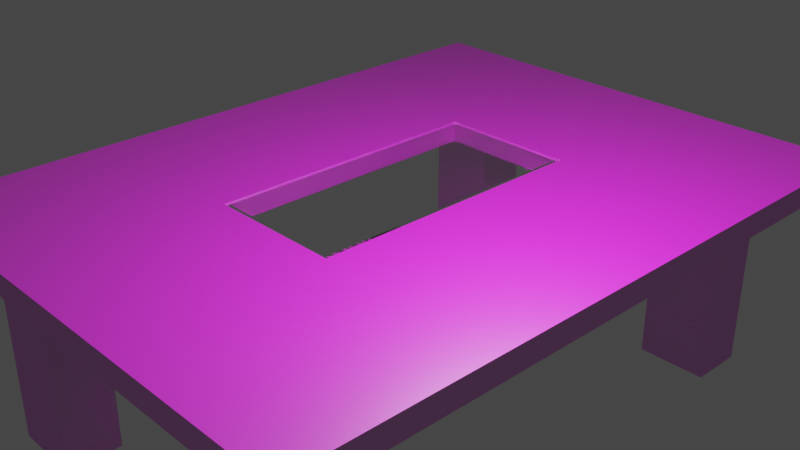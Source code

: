 # Source: Mesa_de_te.blend  (saved by Blender 2.82.7; exported with 4.5.12 LTS)
import bpy
from mathutils import Matrix  # noqa: F401  (used for matrix-valued properties, if any)

bpy.ops.wm.read_factory_settings(use_empty=True)
scene = bpy.context.scene
scene.name = 'Scene'

# ---- collections
col_collection = bpy.data.collections.new('Collection'); scene.collection.children.link(col_collection)

# ---- images (referenced by path relative to the original .blend; pixels are not part of the script)
import os
ASSET_DIR = os.environ.get("B2B_ASSET_DIR", "")  # directory of the original .blend (textures are referenced by path, not embedded)
HERE = os.path.dirname(os.path.abspath(__file__))  # packed textures are extracted next to this script under _unpacked/

def load_image(name, relpath, width, height, colorspace="sRGB"):
    """Load a texture the original file referenced (path relative to the .blend, or extracted next to this script)."""
    p = next((c for c in (os.path.join(HERE, relpath), os.path.join(ASSET_DIR, relpath)) if relpath and os.path.exists(c)), "")
    if p:
        img = bpy.data.images.load(p, check_existing=True)
        img.name = name
    else:  # same state as the original file: an image datablock whose file is absent (Cycles renders it pink)
        img = bpy.data.images.new(name, width, height)
        img.source = "FILE"
        img.filepath = "//" + (relpath or name)
    img.colorspace_settings.name = colorspace
    return img
img_textura_jpg = load_image('textura.jpg', 'textura.jpg', 1024, 1024, 'sRGB')
img_bump_jpg = load_image('bump.jpg', 'bump.jpg', 1024, 1024, 'Non-Color')

# ---- materials (node trees are filled in below, after node groups)
mat_madera = bpy.data.materials.new('Madera')
mat_madera.alpha_threshold = 0.0
mat_madera.line_color = (0.0, 0.0, 0.0, 1.0)
mat_cristal = bpy.data.materials.new('Cristal')

# ---- material node trees
mat_madera.use_nodes = True; mat_madera.node_tree.nodes.clear()
_N = mat_madera.node_tree.nodes; _L = mat_madera.node_tree.links
n0 = _N.new('ShaderNodeTexImage'); n0.name = 'Image Texture'; n0.location = (-519, 250)
n0.image = img_textura_jpg
n1 = _N.new('ShaderNodeBsdfAnisotropic'); n1.name = 'Glossy BSDF'; n1.location = (36, 69)
n1.distribution = 'GGX'
n1.inputs[1].default_value = 0.3
n2 = _N.new('ShaderNodeOutputMaterial'); n2.name = 'Material Output'; n2.location = (467, 306)
n3 = _N.new('ShaderNodeBump'); n3.name = 'Bump'; n3.location = (-205, -64)
n3.inputs[0].default_value = 0.1533
n3.inputs[1].default_value = 0.5
n3.inputs[2].default_value = 1.0
n4 = _N.new('ShaderNodeTexImage'); n4.name = 'Image Texture.001'; n4.location = (-555, -103)
n4.image = img_bump_jpg
n5 = _N.new('ShaderNodeBsdfDiffuse'); n5.name = 'Diffuse BSDF'; n5.location = (21, 189)
n6 = _N.new('ShaderNodeMixShader'); n6.name = 'Mix Shader'; n6.location = (273, 178)
_L.new(n0.outputs[0], n5.inputs[0])
_L.new(n5.outputs[0], n6.inputs[1])
_L.new(n1.outputs[0], n6.inputs[2])
_L.new(n6.outputs[0], n2.inputs[0])
_L.new(n3.outputs[0], n1.inputs[4])
_L.new(n3.outputs[0], n5.inputs[2])
_L.new(n4.outputs[0], n3.inputs[3])
n2.is_active_output = True
mat_cristal.use_nodes = True; mat_cristal.node_tree.nodes.clear()
_N = mat_cristal.node_tree.nodes; _L = mat_cristal.node_tree.links
n0 = _N.new('ShaderNodeOutputMaterial'); n0.name = 'Material Output'; n0.location = (300, 300)
n1 = _N.new('ShaderNodeBsdfGlass'); n1.name = 'Glass BSDF'; n1.location = (-13, 266)
n1.distribution = 'BECKMANN'
n1.inputs[1].default_value = 0.001
n1.inputs[2].default_value = 1.45
_L.new(n1.outputs[0], n0.inputs[0])
n0.is_active_output = True

# ---- world
world_world = bpy.data.worlds.new('World'); scene.world = world_world
world_world.use_nodes = True; world_world.node_tree.nodes.clear()
_N = world_world.node_tree.nodes; _L = world_world.node_tree.links
n0 = _N.new('ShaderNodeOutputWorld'); n0.name = 'World Output'; n0.location = (300, 300)
n1 = _N.new('ShaderNodeBackground'); n1.name = 'Background'; n1.location = (10, 300)
n1.inputs[0].default_value = (0.05088, 0.05088, 0.05088, 1.0)
_L.new(n1.outputs[0], n0.inputs[0])
n0.is_active_output = True
world_world.color = (0.05088, 0.05088, 0.05088)
world_world.use_sun_shadow = False
world_world.sun_shadow_jitter_overblur = 0.0

# ---- cameras
cam_camera = bpy.data.cameras.new('Camera')
cam_camera.clip_end = 100.0
cam_camera.ortho_scale = 7.314

# ---- lights
light_light = bpy.data.lights.new('Light', 'POINT')
light_light.transmission_factor = 0.0
light_light.energy = 1000.0
light_light.shadow_soft_size = 0.1
light_light.shadow_maximum_resolution = 0.006
light_light.use_absolute_resolution = True

# ---- meshes
me_cube = bpy.data.meshes.new('Cube')
me_cube.from_pydata([(2.817, 3.754, 3.351), (2.817, 3.754, 3.091), (2.817, -3.754, 3.351), (2.817, -3.754, 3.091), (-2.817, 3.754, 3.351), (-2.817, 3.754, 3.091), (-2.817, -3.754, 3.351), (-2.817, -3.754, 3.091), (2.096, 3.311, 0.7864), (2.096, 3.311, 3.09), (2.096, 2.689, 0.7864), (2.096, 2.689, 3.09), (1.288, 3.311, 0.7864), (1.288, 3.311, 3.09), (1.288, 2.689, 0.7864), (1.288, 2.689, 3.09), (-1.288, 3.311, 0.7864), (-1.288, 3.311, 3.09), (-1.288, 2.689, 0.7864), (-1.288, 2.689, 3.09), (-2.096, 3.311, 0.7864), (-2.096, 3.311, 3.09), (-2.096, 2.689, 0.7864), (-2.096, 2.689, 3.09), (2.096, -2.689, 0.7864), (2.096, -2.689, 3.09), (2.096, -3.311, 0.7864), (2.096, -3.311, 3.09), (1.288, -2.689, 0.7864), (1.288, -2.689, 3.09), (1.288, -3.311, 0.7864), (1.288, -3.311, 3.09), (-1.288, -2.689, 0.7864), (-1.288, -2.689, 3.09), (-1.288, -3.311, 0.7864), (-1.288, -3.311, 3.09), (-2.096, -2.689, 0.7864), (-2.096, -2.689, 3.09), (-2.096, -3.311, 0.7864), (-2.096, -3.311, 3.09), (0.7569, -1.581, 3.09), (-0.7569, -1.581, 3.09), (0.7569, 1.581, 3.09), (-0.7569, 1.581, 3.09), (0.7569, -1.581, 3.351), (-0.7569, -1.581, 3.351), (0.7569, 1.581, 3.351), (-0.7569, 1.581, 3.351)], [], [(3, 2, 6, 7), (7, 6, 4, 5), (1, 0, 2, 3), (5, 4, 0, 1), (8, 9, 11, 10), (10, 11, 15, 14), (14, 15, 13, 12), (12, 13, 9, 8), (10, 14, 12, 8), (15, 11, 9, 13), (16, 17, 19, 18), (18, 19, 23, 22), (22, 23, 21, 20), (20, 21, 17, 16), (18, 22, 20, 16), (23, 19, 17, 21), (24, 25, 27, 26), (26, 27, 31, 30), (30, 31, 29, 28), (28, 29, 25, 24), (26, 30, 28, 24), (31, 27, 25, 29), (32, 33, 35, 34), (34, 35, 39, 38), (38, 39, 37, 36), (36, 37, 33, 32), (34, 38, 36, 32), (39, 35, 33, 37), (35, 31, 29, 33), (39, 7, 3, 27, 31, 35), (13, 17, 19, 15), (9, 1, 5, 21, 17, 13), (11, 25, 29, 15), (21, 5, 7, 39, 37, 23), (27, 3, 1, 9, 11, 25), (33, 19, 23, 37), (19, 33, 41, 43), (40, 42, 46, 44), (33, 29, 40, 41), (29, 15, 42, 40), (15, 19, 43, 42), (2, 0, 46, 44), (4, 47, 46, 0), (6, 45, 47, 4), (6, 2, 44, 45), (41, 40, 44, 45), (43, 41, 45, 47), (42, 43, 47, 46)])
_uv = me_cube.uv_layers.new(name='UVMap')
_uv.uv.foreach_set('vector', [0.917, 0.4843, 0.934, 0.4843, 0.934, 0.8687, 0.917, 0.8687, 0.8839, 0.2726, 0.8839, 0.3389, -0.002598, 0.3389, -0.002598, 0.2726, 0.9133, 0.4576, 0.9133, 0.5239, 0.0268, 0.5239, 0.0268, 0.4576, 0.1622, 0.8897, 0.1622, 0.8234, 0.8275, 0.8234, 0.8275, 0.8897, -0.2452, 0.09492, -0.2452, 0.7512, -0.4154, 0.7512, -0.4154, 0.09492, 1.564, 0.09492, 1.564, 0.7512, 1.342, 0.7512, 1.342, 0.09492, -0.6571, 0.09492, -0.6571, 0.7512, -0.8273, 0.7512, -0.8273, 0.09492, 1.296, 0.09492, 1.296, 0.7512, 1.074, 0.7512, 1.074, 0.09492, 0.8236, 0.2906, 0.8236, 0.4695, 0.6915, 0.4695, 0.6915, 0.2906, 0.2649, 0.1477, 0.1251, 0.1477, 0.1251, 0.06529, 0.2649, 0.06529, -0.4511, 0.09492, -0.4511, 0.7512, -0.6213, 0.7512, -0.6213, 0.09492, 0.7595, 0.09492, 0.7595, 0.7512, 0.538, 0.7512, 0.538, 0.09492, -0.863, 0.09492, -0.863, 0.7512, -1.033, 0.7512, -1.033, 0.09492, 0.2234, 0.09492, 0.2234, 0.7512, 0.001882, 0.7512, 0.001882, 0.09492, 1.171, 0.4695, 1.171, 0.2906, 1.303, 0.2906, 1.303, 0.4695, 0.85, 0.1477, 0.7102, 0.1477, 0.7102, 0.06529, 0.85, 0.06529, 0.6637, 0.3254, 0.6637, 0.8349, 0.5316, 0.8349, 0.5316, 0.3254, 2.1, 0.09492, 2.1, 0.7512, 1.878, 0.7512, 1.878, 0.09492, 0.3717, 0.8349, 0.3717, 0.3254, 0.5039, 0.3254, 0.5039, 0.8349, 1.832, 0.09492, 1.832, 0.7512, 1.61, 0.7512, 1.61, 0.09492, 0.9835, 0.2906, 0.9835, 0.4695, 0.8514, 0.4695, 0.8514, 0.2906, 0.2649, 0.9436, 0.1251, 0.9436, 0.1251, 0.8612, 0.2649, 0.8612, -0.03925, 0.09492, -0.03925, 0.7512, -0.2095, 0.7512, -0.2095, 0.09492, 1.028, 0.09492, 1.028, 0.7512, 0.8061, 0.7512, 0.8061, 0.09492, 0.2119, 0.8349, 0.2119, 0.3254, 0.344, 0.3254, 0.344, 0.8349, 0.2699, 0.7512, 0.2699, 0.09492, 0.4915, 0.09492, 0.4915, 0.7512, 1.011, 0.4695, 1.011, 0.2906, 1.143, 0.2906, 1.143, 0.4695, 0.85, 0.9436, 0.7102, 0.9436, 0.7102, 0.8612, 0.85, 0.8612, 0.7102, 0.9436, 0.2649, 0.9436, 0.2649, 0.8612, 0.7102, 0.8612, 0.85, 0.9436, 0.9746, 1.002, 0.0004596, 1.002, 0.1251, 0.9436, 0.2649, 0.9436, 0.7102, 0.9436, 0.2649, 0.06529, 0.7102, 0.06529, 0.7102, 0.1477, 0.2649, 0.1477, 0.1251, 0.06529, 0.0004595, 0.006525, 0.9746, 0.006525, 0.85, 0.06529, 0.7102, 0.06529, 0.2649, 0.06529, 0.1254, 0.8612, 0.1254, 0.1477, 0.2652, 0.1477, 0.2652, 0.8612, 0.85, 0.06529, 0.9746, 0.006525, 0.9746, 1.002, 0.85, 0.9436, 0.85, 0.8612, 0.85, 0.1477, 0.1251, 0.9436, 0.0004596, 1.002, 0.0004595, 0.006525, 0.1251, 0.06529, 0.1251, 0.1477, 0.1251, 0.8612, 0.7102, 0.8612, 0.7102, 0.1477, 0.85, 0.1477, 0.85, 0.8612, 0.7102, 0.1477, 0.7102, 0.8612, 0.6184, 0.7142, 0.6184, 0.2948, 0.1937, 0.01226, 0.567, 0.01226, 0.567, 0.07879, 0.1937, 0.07879, 0.7102, 0.8612, 0.2649, 0.8612, 0.3567, 0.7142, 0.6184, 0.7142, 0.2649, 0.8612, 0.2649, 0.1477, 0.3567, 0.2948, 0.3567, 0.7142, 0.2649, 0.1477, 0.7102, 0.1477, 0.6184, 0.2948, 0.3567, 0.2948, -0.01146, 0.9943, -0.01146, 0.001606, 0.3543, 0.2889, 0.3543, 0.7069, 0.9888, 0.001606, 0.623, 0.2889, 0.3543, 0.2889, -0.01146, 0.001606, 0.9888, 0.9943, 0.623, 0.7069, 0.623, 0.2889, 0.9888, 0.001606, 0.9888, 0.9943, -0.01146, 0.9943, 0.3543, 0.7069, 0.623, 0.7069, 0.8983, 0.3075, 0.4369, 0.3075, 0.4369, 0.1358, 0.8983, 0.1358, 0.363, 0.6075, 0.7363, 0.6075, 0.7363, 0.6741, 0.363, 0.6741, 0.4369, 0.3436, 0.8983, 0.3436, 0.8983, 0.5153, 0.4369, 0.5153])
me_cube.materials.append(mat_madera)
me_cube.materials.append(mat_madera)
me_cube.use_remesh_preserve_volume = False
me_cube.use_remesh_preserve_attributes = False
me_cube.use_mirror_vertex_groups = False
me_cube.update()
me_cube_001 = bpy.data.meshes.new('Cube.001')
me_cube_001.from_pydata([(0.402, 0.6866, 1.0), (0.402, 0.6866, -1.0), (0.402, -0.8568, 1.0), (0.402, -0.8568, -1.0), (-0.3173, 0.6866, 1.0), (-0.3173, 0.6866, -1.0), (-0.3173, -0.8568, 1.0), (-0.3173, -0.8568, -1.0), (0.4185, 0.7062, -5.96e-08), (0.4185, -0.8764, -5.96e-08), (-0.3338, -0.8764, -5.96e-08), (-0.3338, 0.7062, -5.96e-08)], [], [(1, 3, 9, 8), (5, 1, 3, 7), (0, 4, 6, 2), (4, 6, 10, 11), (0, 4, 11, 8), (6, 2, 9, 10), (3, 7, 10, 9), (5, 1, 8, 11), (7, 5, 11, 10), (2, 0, 8, 9)])
_uv = me_cube_001.uv_layers.new(name='UVMap')
_uv.uv.foreach_set('vector', [0.3026, 0.5368, 0.3026, 0.7345, 0.3026, 0.7345, 0.3026, 0.5368, 0.208, 0.5368, 0.3026, 0.5368, 0.3026, 0.7345, 0.208, 0.7345, 0.6974, 0.5368, 0.792, 0.5368, 0.792, 0.7345, 0.6974, 0.7345, 0.792, 0.5368, 0.792, 0.7345, 0.792, 0.7345, 0.792, 0.5368, 0.6974, 0.5368, 0.792, 0.5368, 0.792, 0.5368, 0.6974, 0.5368, 0.792, 0.7345, 0.6974, 0.7345, 0.6974, 0.7345, 0.792, 0.7345, 0.3026, 0.7345, 0.208, 0.7345, 0.208, 0.7345, 0.3026, 0.7345, 0.208, 0.5368, 0.3026, 0.5368, 0.3026, 0.5368, 0.208, 0.5368, 0.208, 0.7345, 0.208, 0.5368, 0.208, 0.5368, 0.208, 0.7345, 0.6974, 0.7345, 0.6974, 0.5368, 0.6974, 0.5368, 0.6974, 0.7345])
me_cube_001.materials.append(mat_cristal)
me_cube_001.use_remesh_fix_poles = True
me_cube_001.use_remesh_preserve_attributes = False
me_cube_001.use_mirror_vertex_groups = False
me_cube_001.update()

# ---- objects
ob_cube = bpy.data.objects.new('Cube', me_cube)
ob_light = bpy.data.objects.new('Light', light_light)
ob_camera = bpy.data.objects.new('Camera', cam_camera)
ob_cube_001 = bpy.data.objects.new('Cube.001', me_cube_001)

# ---- transforms, parenting, visibility, modifiers, constraints
ob_cube.location = (0.0, 0.0, 0.0)
ob_cube.lock_rotations_4d = False
ob_cube.empty_display_type = 'ARROWS'
ob_cube.lineart.crease_threshold = 0.0
ob_light.location = (2.493, -0.797, 6.156)
ob_light.rotation_euler = (0.6503, 0.05522, 1.866)
ob_light.lock_rotations_4d = False
ob_light.empty_display_type = 'ARROWS'
ob_light.color = (0.0, 0.0, 0.0, 0.0)
ob_light.lineart.crease_threshold = 0.0
ob_camera.location = (7.359, -6.926, 7.892)
ob_camera.rotation_euler = (1.109, 0.0, 0.8149)
ob_camera.lock_rotations_4d = False
ob_camera.empty_display_type = 'ARROWS'
ob_camera.color = (0.0, 0.0, 0.0, 0.0)
ob_camera.display_type = 'WIRE'
ob_camera.lineart.crease_threshold = 0.0
ob_cube_001.location = (-0.08467, 0.1702, 3.325)
ob_cube_001.scale = (1.996, 1.996, -0.02069)
ob_cube_001.lineart.crease_threshold = 0.0

# ---- collection membership
col_collection.objects.link(ob_cube)
col_collection.objects.link(ob_light)
col_collection.objects.link(ob_camera)
col_collection.objects.link(ob_cube_001)

# ---- scene / render settings (as saved in the file)
scene.camera = ob_camera
scene.frame_start = 1; scene.frame_end = 250; scene.frame_set(1)
scene.render.engine = 'CYCLES'
scene.cycles.use_denoising = False
scene.cycles.samples = 128
scene.cycles.sampling_pattern = 'TABULATED_SOBOL'
scene.cycles.use_adaptive_sampling = False
scene.cycles.use_light_tree = False
scene.view_settings.view_transform = 'Filmic'
bpy.context.view_layer.update()
